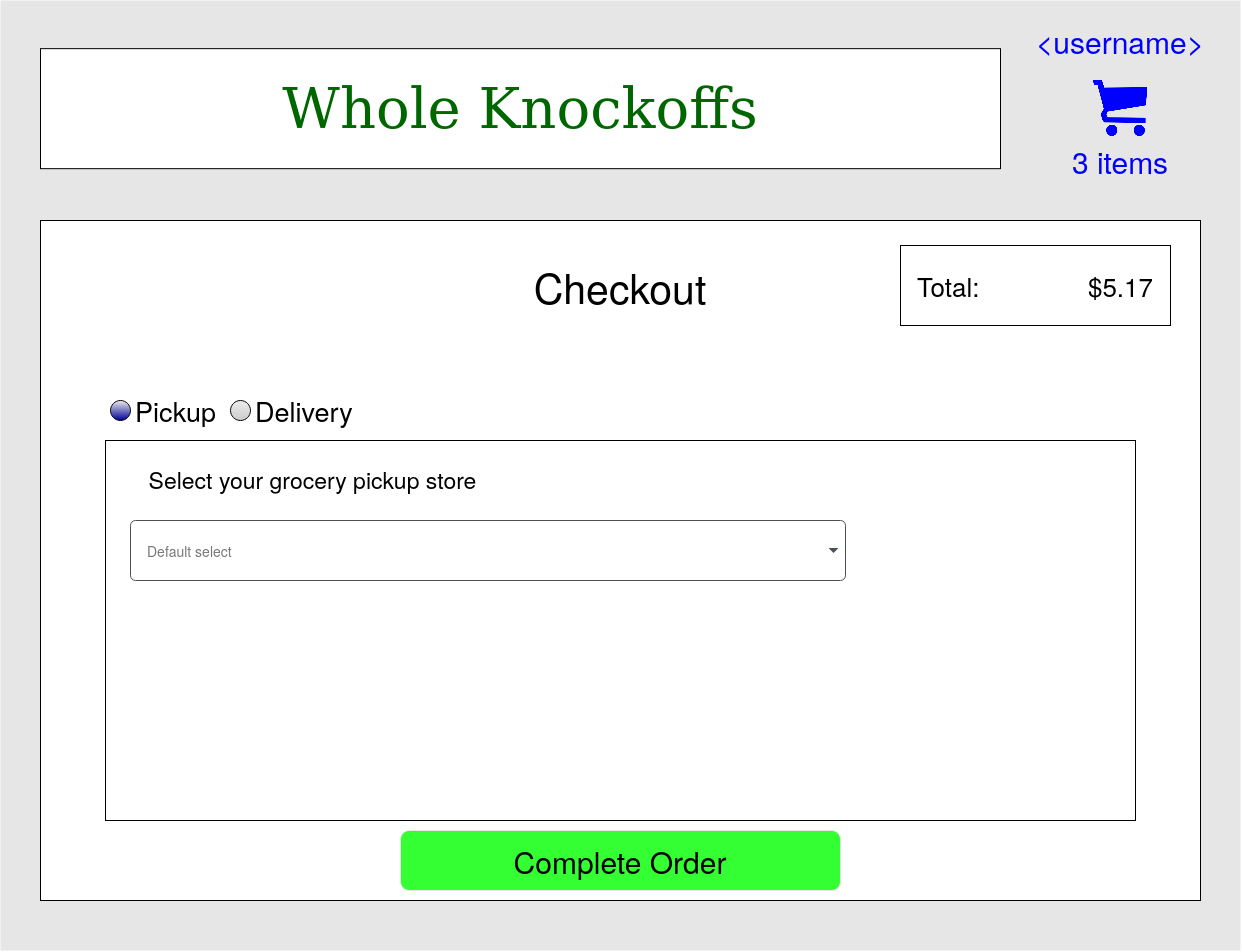

The diagram above was exported from draw.io. Its source (the exported page's mxGraphModel, read from the mxfile embedded in the PNG):
<mxGraphModel dx="2023" dy="1030" grid="1" gridSize="10" guides="1" tooltips="1" connect="1" arrows="1" fold="1" page="1" pageScale="1.5" pageWidth="826" pageHeight="1169" background="#ffffff" math="0" shadow="0">
  <root>
    <mxCell id="0" style=";html=1;" />
    <mxCell id="1" style=";html=1;" parent="0" />
    <mxCell id="aKy89njoTEJ0FZNkUKpl-19" value="" style="rounded=0;whiteSpace=wrap;html=1;labelBackgroundColor=none;strokeColor=none;fontSize=30;fontColor=#000000;fillColor=#E6E6E6;" parent="1" vertex="1">
      <mxGeometry width="1240" height="950" as="geometry" />
    </mxCell>
    <mxCell id="aKy89njoTEJ0FZNkUKpl-1" value="&lt;font style=&quot;font-size: 56px&quot; face=&quot;Comic Sans MS&quot; color=&quot;#006600&quot;&gt;Whole Knockoffs&lt;/font&gt;" style="rounded=0;whiteSpace=wrap;html=1;" parent="1" vertex="1">
      <mxGeometry x="40" y="48.16" width="960" height="120" as="geometry" />
    </mxCell>
    <mxCell id="aKy89njoTEJ0FZNkUKpl-11" value="" style="rounded=0;whiteSpace=wrap;html=1;strokeColor=#000000;fontSize=30;fontColor=#000000;verticalAlign=top;" parent="1" vertex="1">
      <mxGeometry x="40" y="220" width="1160" height="680" as="geometry" />
    </mxCell>
    <mxCell id="aKy89njoTEJ0FZNkUKpl-38" value="&lt;font style=&quot;font-size: 41px&quot; color=&quot;#000000&quot;&gt;Checkout&lt;/font&gt;" style="text;html=1;strokeColor=none;fillColor=none;align=center;verticalAlign=middle;whiteSpace=wrap;rounded=0;shadow=0;glass=0;comic=0;labelBackgroundColor=none;fontSize=30;fontColor=#006600;" parent="1" vertex="1">
      <mxGeometry x="530" y="250" width="180" height="70" as="geometry" />
    </mxCell>
    <mxCell id="7U6a19Gpzci50lJM2pwh-3" value="&lt;font style=&quot;font-size: 26px&quot;&gt;Total: &amp;nbsp; &amp;nbsp; &amp;nbsp;&amp;nbsp;&amp;nbsp;&amp;nbsp;&amp;nbsp;&amp;nbsp;&amp;nbsp;&amp;nbsp;&amp;nbsp; $5.17&lt;/font&gt;" style="rounded=0;whiteSpace=wrap;html=1;shadow=0;glass=0;comic=0;labelBackgroundColor=none;strokeColor=#000000;fillColor=#FFFFFF;fontSize=22;fontColor=#000000;" parent="1" vertex="1">
      <mxGeometry x="900" y="245" width="270" height="80" as="geometry" />
    </mxCell>
    <mxCell id="7U6a19Gpzci50lJM2pwh-23" value="&amp;lt;username&amp;gt;" style="text;html=1;strokeColor=none;fillColor=none;align=center;verticalAlign=middle;whiteSpace=wrap;rounded=0;fontSize=30;fontColor=#0000FF;" parent="1" vertex="1">
      <mxGeometry x="1070" y="30" width="100" height="20" as="geometry" />
    </mxCell>
    <mxCell id="7U6a19Gpzci50lJM2pwh-24" value="" style="shape=image;verticalLabelPosition=bottom;labelBackgroundColor=#ffffff;verticalAlign=top;aspect=fixed;imageAspect=0;image=data:image/png,(base64 omitted: 9720 chars);" parent="1" vertex="1">
      <mxGeometry x="1092.75" y="80" width="54.5" height="56.32" as="geometry" />
    </mxCell>
    <mxCell id="7U6a19Gpzci50lJM2pwh-25" value="&lt;div&gt;3 items&lt;/div&gt;" style="text;html=1;strokeColor=none;fillColor=none;align=center;verticalAlign=middle;whiteSpace=wrap;rounded=0;fontSize=30;fontColor=#0000FF;" parent="1" vertex="1">
      <mxGeometry x="1070" y="150" width="100" height="20" as="geometry" />
    </mxCell>
    <mxCell id="7U6a19Gpzci50lJM2pwh-43" value="Complete Order" style="rounded=1;whiteSpace=wrap;html=1;labelBackgroundColor=none;strokeColor=#E6E6E6;fillColor=#33FF33;fontSize=30;fontColor=#000000;glass=0;comic=0;shadow=0;" parent="1" vertex="1">
      <mxGeometry x="400" y="830" width="440" height="60" as="geometry" />
    </mxCell>
    <mxCell id="7U6a19Gpzci50lJM2pwh-48" value="Pickup" style="html=1;shadow=0;dashed=0;shape=mxgraph.bootstrap.radioButton2;labelPosition=right;verticalLabelPosition=middle;align=left;verticalAlign=middle;gradientColor=#000099;fillColor=#EDEDED;checked=0;spacing=5;checkedFill=#0085FC;checkedStroke=#ffffff;rounded=1;glass=0;comic=0;labelBackgroundColor=none;strokeColor=#000000;fontSize=27;fontColor=#000000;" parent="1" vertex="1">
      <mxGeometry x="110" y="400" width="20" height="20" as="geometry" />
    </mxCell>
    <mxCell id="7U6a19Gpzci50lJM2pwh-50" value="Delivery" style="html=1;shadow=0;dashed=0;shape=mxgraph.bootstrap.radioButton2;labelPosition=right;verticalLabelPosition=middle;align=left;verticalAlign=middle;gradientColor=#CCCCCC;fillColor=#EDEDED;checked=0;spacing=5;checkedFill=#0085FC;checkedStroke=#ffffff;rounded=1;glass=0;comic=0;labelBackgroundColor=none;strokeColor=#000000;fontSize=27;fontColor=#000000;" parent="1" vertex="1">
      <mxGeometry x="230" y="400" width="20" height="20" as="geometry" />
    </mxCell>
    <mxCell id="7U6a19Gpzci50lJM2pwh-55" value="" style="rounded=0;whiteSpace=wrap;html=1;shadow=0;glass=0;comic=0;labelBackgroundColor=none;strokeColor=#000000;fillColor=#FFFFFF;gradientColor=none;fontSize=27;fontColor=#000000;align=left;" parent="1" vertex="1">
      <mxGeometry x="105" y="440" width="1030" height="380" as="geometry" />
    </mxCell>
    <mxCell id="1FH0CmhrBXn9y7rGAEbs-1" value="&lt;font style=&quot;font-size: 23px&quot; color=&quot;#000000&quot;&gt;Select your grocery pickup store&lt;/font&gt;  " style="text;html=1;strokeColor=none;fillColor=none;align=center;verticalAlign=middle;whiteSpace=wrap;rounded=0;shadow=0;glass=0;comic=0;labelBackgroundColor=none;fontSize=30;fontColor=#006600;" parent="1" vertex="1">
      <mxGeometry x="105" y="440" width="415" height="70" as="geometry" />
    </mxCell>
    <mxCell id="VQrw50R4hnRM0Ld571bi-3" value="Default select" style="html=1;shadow=0;dashed=0;shape=mxgraph.bootstrap.rrect;rSize=5;strokeColor=#505050;strokeWidth=1;fillColor=#ffffff;fontColor=#777777;whiteSpace=wrap;align=left;verticalAlign=middle;fontStyle=0;fontSize=14;spacingRight=0;spacing=17;" vertex="1" parent="1">
      <mxGeometry x="130" y="520" width="715" height="60" as="geometry" />
    </mxCell>
    <mxCell id="VQrw50R4hnRM0Ld571bi-4" value="" style="shape=triangle;direction=south;fillColor=#495057;strokeColor=none;perimeter=none;" vertex="1" parent="VQrw50R4hnRM0Ld571bi-3">
      <mxGeometry x="1" y="0.5" width="10" height="5" relative="1" as="geometry">
        <mxPoint x="-17" y="-2.5" as="offset" />
      </mxGeometry>
    </mxCell>
  </root>
</mxGraphModel>